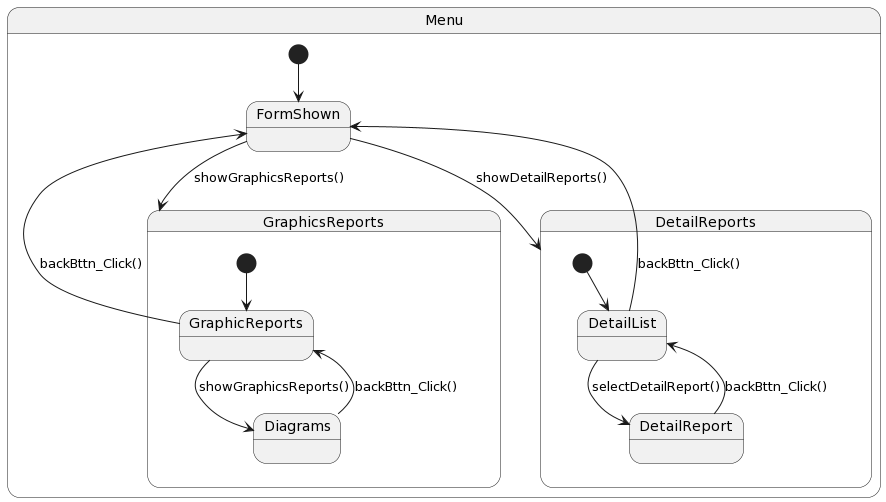

The diagram above was rendered by PlantUML. Its source (embedded in the PNG):
@startuml
state Menu {
  [*] --> FormShown
  FormShown --> GraphicsReports : showGraphicsReports()
  FormShown --> DetailReports : showDetailReports()
}

state GraphicsReports {
  [*] --> GraphicReports
  GraphicReports --> Diagrams : showGraphicsReports()
  Diagrams --> GraphicReports : backBttn_Click()
  GraphicReports --> FormShown : backBttn_Click()
}

state DetailReports {
  [*] --> DetailList
  DetailList --> DetailReport : selectDetailReport()
  DetailList --> FormShown : backBttn_Click()
  DetailReport --> DetailList : backBttn_Click()
}
@enduml